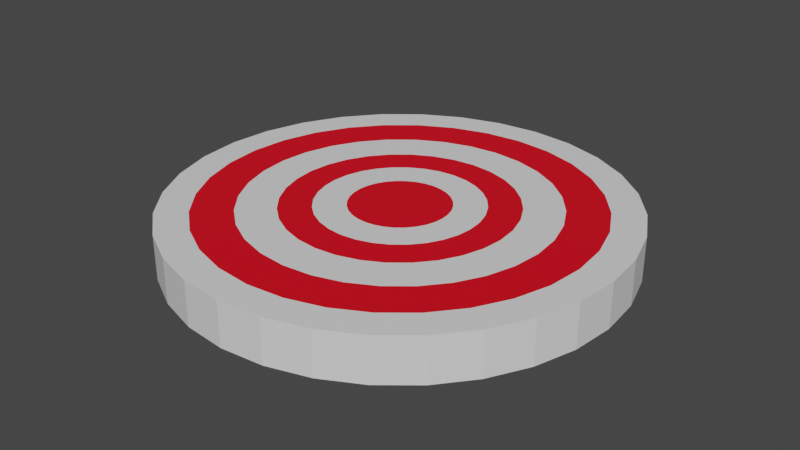 # Source: Target.blend  (saved by Blender 3.5.10; exported with 4.5.12 LTS)
import bpy
from mathutils import Matrix  # noqa: F401  (used for matrix-valued properties, if any)

bpy.ops.wm.read_factory_settings(use_empty=True)
scene = bpy.context.scene
scene.name = 'Scene'

# ---- collections
col_collection = bpy.data.collections.new('Collection'); scene.collection.children.link(col_collection)

# ---- materials (node trees are filled in below, after node groups)
mat_white = bpy.data.materials.new('White')
mat_white.alpha_threshold = 0.0
mat_white.use_transparent_shadow = False
mat_white.roughness = 0.5
mat_white.line_color = (0.0, 0.0, 0.0, 1.0)
mat_red = bpy.data.materials.new('Red')
mat_red.use_transparent_shadow = False

# ---- material node trees
mat_white.use_nodes = True; mat_white.node_tree.nodes.clear()
_N = mat_white.node_tree.nodes; _L = mat_white.node_tree.links
n0 = _N.new('ShaderNodeOutputMaterial'); n0.name = 'Material Output'; n0.location = (300, 300)
n1 = _N.new('ShaderNodeBsdfPrincipled'); n1.name = 'Principled BSDF'; n1.location = (10, 300)
n1.distribution = 'GGX'
n1.subsurface_method = 'RANDOM_WALK_SKIN'
n1.inputs[3].default_value = 1.45
n1.inputs[27].default_value = (0.0, 0.0, 0.0, 1.0)
n1.inputs[28].default_value = 1.0
_L.new(n1.outputs[0], n0.inputs[0])
n0.is_active_output = True
mat_red.use_nodes = True; mat_red.node_tree.nodes.clear()
_N = mat_red.node_tree.nodes; _L = mat_red.node_tree.links
n0 = _N.new('ShaderNodeBsdfPrincipled'); n0.name = 'Principled BSDF'; n0.location = (10, 300)
n0.distribution = 'GGX'
n0.subsurface_method = 'RANDOM_WALK_SKIN'
n0.inputs[0].default_value = (0.8, 0.0, 0.01125, 1.0)
n0.inputs[3].default_value = 1.45
n0.inputs[27].default_value = (0.0, 0.0, 0.0, 1.0)
n0.inputs[28].default_value = 1.0
n1 = _N.new('ShaderNodeOutputMaterial'); n1.name = 'Material Output'; n1.location = (300, 300)
_L.new(n0.outputs[0], n1.inputs[0])
n1.is_active_output = True

# ---- world
world_world = bpy.data.worlds.new('World'); scene.world = world_world
world_world.use_nodes = True; world_world.node_tree.nodes.clear()
_N = world_world.node_tree.nodes; _L = world_world.node_tree.links
n0 = _N.new('ShaderNodeOutputWorld'); n0.name = 'World Output'; n0.location = (300, 300)
n1 = _N.new('ShaderNodeBackground'); n1.name = 'Background'; n1.location = (10, 300)
n1.inputs[0].default_value = (0.05088, 0.05088, 0.05088, 1.0)
_L.new(n1.outputs[0], n0.inputs[0])
n0.is_active_output = True
world_world.color = (0.05088, 0.05088, 0.05088)
world_world.use_sun_shadow = False
world_world.sun_shadow_jitter_overblur = 0.0

# ---- meshes
me_cylinder = bpy.data.meshes.new('Cylinder')
me_cylinder.from_pydata([(0.0, 0.5, -0.05), (4.655e-08, 0.1096, 0.05), (0.09755, 0.4904, -0.05), (0.02138, 0.1075, 0.05), (0.1913, 0.4619, -0.05), (0.04194, 0.1013, 0.05), (0.2778, 0.4157, -0.05), (0.06089, 0.09113, 0.05), (0.3536, 0.3536, -0.05), (0.0775, 0.0775, 0.05), (0.4157, 0.2778, -0.05), (0.09113, 0.06089, 0.05), (0.4619, 0.1913, -0.05), (0.1013, 0.04194, 0.05), (0.4904, 0.09755, -0.05), (0.1075, 0.02138, 0.05), (0.5, 0.0, -0.05), (0.1096, -4.655e-08, 0.05), (0.4904, -0.09755, -0.05), (0.1075, -0.02138, 0.05), (0.4619, -0.1913, -0.05), (0.1013, -0.04194, 0.05), (0.4157, -0.2778, -0.05), (0.09113, -0.06089, 0.05), (0.3536, -0.3536, -0.05), (0.0775, -0.0775, 0.05), (0.2778, -0.4157, -0.05), (0.06089, -0.09113, 0.05), (0.1913, -0.4619, -0.05), (0.04194, -0.1013, 0.05), (0.09755, -0.4904, -0.05), (0.02138, -0.1075, 0.05), (0.0, -0.5, -0.05), (-4.655e-08, -0.1096, 0.05), (-0.09755, -0.4904, -0.05), (-0.02138, -0.1075, 0.05), (-0.1913, -0.4619, -0.05), (-0.04194, -0.1013, 0.05), (-0.2778, -0.4157, -0.05), (-0.06089, -0.09113, 0.05), (-0.3536, -0.3536, -0.05), (-0.0775, -0.0775, 0.05), (-0.4157, -0.2778, -0.05), (-0.09113, -0.06089, 0.05), (-0.4619, -0.1913, -0.05), (-0.1013, -0.04194, 0.05), (-0.4904, -0.09755, -0.05), (-0.1075, -0.02138, 0.05), (-0.5, 0.0, -0.05), (-0.1096, 4.655e-08, 0.05), (-0.4904, 0.09755, -0.05), (-0.1075, 0.02138, 0.05), (-0.4619, 0.1913, -0.05), (-0.1013, 0.04194, 0.05), (-0.4157, 0.2778, -0.05), (-0.09113, 0.06089, 0.05), (-0.3536, 0.3536, -0.05), (-0.0775, 0.0775, 0.05), (-0.2778, 0.4157, -0.05), (-0.06089, 0.09113, 0.05), (-0.1913, 0.4619, -0.05), (-0.04194, 0.1013, 0.05), (-0.09755, 0.4904, -0.05), (-0.02138, 0.1075, 0.05), (0.09755, 0.4904, 0.05), (0.0, 0.5, 0.05), (0.1913, 0.4619, 0.05), (0.2778, 0.4157, 0.05), (0.3536, 0.3536, 0.05), (0.4157, 0.2778, 0.05), (0.4619, 0.1913, 0.05), (0.4904, 0.09755, 0.05), (0.5, 0.0, 0.05), (0.4904, -0.09755, 0.05), (0.4619, -0.1913, 0.05), (0.4157, -0.2778, 0.05), (0.3536, -0.3536, 0.05), (0.2778, -0.4157, 0.05), (0.1913, -0.4619, 0.05), (0.09755, -0.4904, 0.05), (0.0, -0.5, 0.05), (-0.09755, -0.4904, 0.05), (-0.1913, -0.4619, 0.05), (-0.2778, -0.4157, 0.05), (-0.3536, -0.3536, 0.05), (-0.4157, -0.2778, 0.05), (-0.4619, -0.1913, 0.05), (-0.4904, -0.09755, 0.05), (-0.5, 0.0, 0.05), (-0.4904, 0.09755, 0.05), (-0.4619, 0.1913, 0.05), (-0.4157, 0.2778, 0.05), (-0.3536, 0.3536, 0.05), (-0.2778, 0.4157, 0.05), (-0.1913, 0.4619, 0.05), (-0.09755, 0.4904, 0.05), (0.08364, 0.4205, 0.05), (0.0, 0.4287, 0.05), (0.1641, 0.3961, 0.05), (0.2382, 0.3565, 0.05), (0.3031, 0.3031, 0.05), (0.3565, 0.2382, 0.05), (0.3961, 0.1641, 0.05), (0.4205, 0.08364, 0.05), (0.4287, 0.0, 0.05), (0.4205, -0.08364, 0.05), (0.3961, -0.1641, 0.05), (0.3565, -0.2382, 0.05), (0.3031, -0.3031, 0.05), (0.2382, -0.3565, 0.05), (0.1641, -0.3961, 0.05), (0.08364, -0.4205, 0.05), (0.0, -0.4287, 0.05), (-0.08364, -0.4205, 0.05), (-0.1641, -0.3961, 0.05), (-0.2382, -0.3565, 0.05), (-0.3031, -0.3031, 0.05), (-0.3565, -0.2382, 0.05), (-0.3961, -0.1641, 0.05), (-0.4205, -0.08364, 0.05), (-0.4287, 0.0, 0.05), (-0.4205, 0.08364, 0.05), (-0.3961, 0.1641, 0.05), (-0.3565, 0.2382, 0.05), (-0.3031, 0.3031, 0.05), (-0.2382, 0.3565, 0.05), (-0.1641, 0.3961, 0.05), (-0.08364, 0.4205, 0.05), (0.06598, 0.3317, 0.05), (0.0, 0.3382, 0.05), (0.1294, 0.3125, 0.05), (0.1879, 0.2812, 0.05), (0.2391, 0.2391, 0.05), (0.2812, 0.1879, 0.05), (0.3125, 0.1294, 0.05), (0.3317, 0.06598, 0.05), (0.3382, 0.0, 0.05), (0.3317, -0.06598, 0.05), (0.3125, -0.1294, 0.05), (0.2812, -0.1879, 0.05), (0.2391, -0.2391, 0.05), (0.1879, -0.2812, 0.05), (0.1294, -0.3125, 0.05), (0.06598, -0.3317, 0.05), (0.0, -0.3382, 0.05), (-0.06598, -0.3317, 0.05), (-0.1294, -0.3125, 0.05), (-0.1879, -0.2812, 0.05), (-0.2391, -0.2391, 0.05), (-0.2812, -0.1879, 0.05), (-0.3125, -0.1294, 0.05), (-0.3317, -0.06598, 0.05), (-0.3382, 0.0, 0.05), (-0.3317, 0.06598, 0.05), (-0.3125, 0.1294, 0.05), (-0.2812, 0.1879, 0.05), (-0.2391, 0.2391, 0.05), (-0.1879, 0.2812, 0.05), (-0.1294, 0.3125, 0.05), (-0.06598, 0.3317, 0.05), (0.04912, 0.2469, 0.05), (0.0, 0.2518, 0.05), (0.09635, 0.2326, 0.05), (0.1399, 0.2094, 0.05), (0.178, 0.178, 0.05), (0.2094, 0.1399, 0.05), (0.2326, 0.09635, 0.05), (0.2469, 0.04912, 0.05), (0.2518, 0.0, 0.05), (0.2469, -0.04912, 0.05), (0.2326, -0.09635, 0.05), (0.2094, -0.1399, 0.05), (0.178, -0.178, 0.05), (0.1399, -0.2094, 0.05), (0.09635, -0.2326, 0.05), (0.04912, -0.2469, 0.05), (0.0, -0.2518, 0.05), (-0.04912, -0.2469, 0.05), (-0.09635, -0.2326, 0.05), (-0.1399, -0.2094, 0.05), (-0.178, -0.178, 0.05), (-0.2094, -0.1399, 0.05), (-0.2326, -0.09635, 0.05), (-0.2469, -0.04912, 0.05), (-0.2518, 0.0, 0.05), (-0.2469, 0.04912, 0.05), (-0.2326, 0.09635, 0.05), (-0.2094, 0.1399, 0.05), (-0.178, 0.178, 0.05), (-0.1399, 0.2094, 0.05), (-0.09635, 0.2326, 0.05), (-0.04912, 0.2469, 0.05), (0.03519, 0.1769, 0.05), (2.112e-08, 0.1804, 0.05), (0.06903, 0.1666, 0.05), (0.1002, 0.15, 0.05), (0.1275, 0.1275, 0.05), (0.15, 0.1002, 0.05), (0.1666, 0.06903, 0.05), (0.1769, 0.03519, 0.05), (0.1804, -2.112e-08, 0.05), (0.1769, -0.03519, 0.05), (0.1666, -0.06903, 0.05), (0.15, -0.1002, 0.05), (0.1275, -0.1275, 0.05), (0.1002, -0.15, 0.05), (0.06903, -0.1666, 0.05), (0.03519, -0.1769, 0.05), (-2.112e-08, -0.1804, 0.05), (-0.03519, -0.1769, 0.05), (-0.06903, -0.1666, 0.05), (-0.1002, -0.15, 0.05), (-0.1275, -0.1275, 0.05), (-0.15, -0.1002, 0.05), (-0.1666, -0.06903, 0.05), (-0.1769, -0.03519, 0.05), (-0.1804, 2.112e-08, 0.05), (-0.1769, 0.03519, 0.05), (-0.1666, 0.06903, 0.05), (-0.15, 0.1002, 0.05), (-0.1275, 0.1275, 0.05), (-0.1002, 0.15, 0.05), (-0.06903, 0.1666, 0.05), (-0.03519, 0.1769, 0.05), (0.3034, -0.3947, -0.05), (0.3154, -0.3848, 0.05), (-0.3415, 0.3635, -0.05), (-0.3295, 0.3733, 0.05), (0.2695, -0.3308, 0.05), (-0.2835, 0.3193, 0.05), (0.2111, -0.2622, 0.05), (-0.2251, 0.2507, 0.05), (0.1554, -0.1966, 0.05), (-0.1694, 0.1851, 0.05), (0.1093, -0.1425, 0.05), (-0.1233, 0.131, 0.05), (0.06367, -0.08884, 0.05), (-0.07765, 0.0773, 0.05), (-0.07964, 0.07964, 0.05), (-0.07764, 0.07728, 0.05), (0.06253, -0.0875, 0.05), (-0.07225, 0.07095, 0.05), (0.05939, -0.0838, 0.05), (-0.06156, 0.05838, 0.05), (-0.03369, 0.02562, 0.05), (0.04396, -0.06567, 0.05), (0.02083, -0.03848, 0.05), (0.3013, -0.3922, -0.05), (-0.3362, 0.3573, -0.05), (0.2239, -0.3012, -0.05), (0.2528, -0.3351, -0.05), (0.2807, -0.368, -0.05), (-0.2523, 0.2587, -0.05), (-0.2877, 0.3003, -0.05), (-0.3219, 0.3405, -0.05), (-0.06985, 0.04417, -0.05), (-0.03379, 0.02574, 0.05)], [], [(64, 66, 4, 2), (66, 67, 6, 4), (67, 68, 8, 6), (68, 69, 10, 8), (71, 72, 16, 14), (95, 65, 0, 62), (72, 73, 18, 16), (70, 71, 14, 12), (252, 255, 249, 30, 46), (65, 64, 2, 0), (73, 74, 20, 18), (74, 75, 22, 20), (75, 76, 24, 22), (225, 77, 26, 224), (77, 78, 28, 26), (78, 79, 30, 28), (79, 80, 32, 30), (80, 81, 34, 32), (81, 82, 36, 34), (82, 83, 38, 36), (83, 84, 40, 38), (84, 85, 42, 40), (85, 86, 44, 42), (86, 87, 46, 44), (87, 88, 48, 46), (88, 89, 50, 48), (89, 90, 52, 50), (90, 91, 54, 52), (91, 92, 56, 54), (227, 93, 58, 226), (47, 215, 214, 45), (93, 94, 60, 58), (94, 95, 62, 60), (244, 246, 13, 5), (203, 204, 172, 171), (126, 127, 95, 94), (166, 167, 135, 134), (115, 116, 84, 83), (112, 113, 81, 80), (114, 115, 83, 82), (110, 111, 79, 78), (219, 220, 188, 187), (134, 102, 101, 133), (158, 159, 127, 126), (110, 78, 77, 109), (162, 130, 128, 160), (139, 107, 106, 138), (174, 175, 143, 142), (106, 74, 73, 105), (142, 110, 109, 141), (112, 80, 79, 111), (102, 103, 71, 70), (201, 202, 170, 169), (186, 154, 153, 185), (150, 118, 117, 149), (209, 210, 178, 177), (114, 82, 81, 113), (158, 126, 125, 157), (155, 123, 122, 154), (118, 119, 87, 86), (153, 121, 120, 152), (99, 100, 68, 67), (147, 115, 114, 146), (192, 194, 162, 160), (122, 90, 89, 121), (104, 105, 73, 72), (129, 97, 127, 159), (142, 143, 111, 110), (228, 225, 76, 108), (98, 66, 64, 96), (147, 148, 116, 115), (33, 208, 207, 31), (203, 171, 170, 202), (144, 112, 111, 143), (184, 152, 151, 183), (130, 98, 96, 128), (97, 96, 64, 65), (133, 101, 100, 132), (139, 140, 108, 107), (120, 88, 87, 119), (195, 163, 162, 194), (145, 113, 112, 144), (168, 136, 135, 167), (150, 151, 119, 118), (211, 212, 180, 179), (131, 132, 100, 99), (1, 193, 223, 63), (101, 69, 68, 100), (154, 122, 121, 153), (136, 104, 103, 135), (161, 129, 159, 191), (211, 179, 178, 210), (97, 65, 95, 127), (188, 156, 155, 187), (180, 148, 147, 179), (104, 72, 71, 103), (138, 106, 105, 137), (152, 120, 119, 151), (176, 177, 145, 144), (171, 139, 138, 170), (187, 155, 154, 186), (155, 156, 124, 123), (206, 207, 175, 174), (182, 183, 151, 150), (126, 94, 93, 125), (229, 227, 92, 124), (161, 160, 128, 129), (107, 108, 76, 75), (163, 131, 130, 162), (164, 132, 131, 163), (165, 133, 132, 164), (181, 182, 150, 149), (217, 218, 186, 185), (128, 96, 97, 129), (184, 185, 153, 152), (170, 138, 137, 169), (49, 51, 217, 216), (172, 140, 139, 171), (232, 230, 140, 172), (165, 166, 134, 133), (106, 107, 75, 74), (176, 144, 143, 175), (214, 182, 181, 213), (178, 146, 145, 177), (179, 147, 146, 178), (149, 117, 116, 148), (181, 149, 148, 180), (173, 174, 142, 141), (122, 123, 91, 90), (137, 105, 104, 136), (217, 185, 184, 216), (118, 86, 85, 117), (146, 114, 113, 145), (131, 99, 98, 130), (168, 169, 137, 136), (123, 124, 92, 91), (222, 223, 191, 190), (193, 161, 191, 223), (209, 177, 176, 208), (98, 99, 67, 66), (11, 197, 196, 9), (120, 121, 89, 88), (197, 165, 164, 196), (222, 190, 189, 221), (214, 215, 183, 182), (55, 219, 218, 53), (17, 19, 201, 200), (190, 191, 159, 158), (219, 187, 186, 218), (117, 85, 84, 116), (234, 232, 172, 204), (206, 174, 173, 205), (198, 199, 167, 166), (189, 190, 158, 157), (61, 222, 221, 59), (102, 70, 69, 101), (134, 135, 103, 102), (195, 196, 164, 163), (213, 181, 180, 212), (198, 166, 165, 197), (231, 229, 124, 156), (238, 220, 219, 55, 237), (235, 233, 188, 220), (41, 212, 211, 39), (43, 213, 212, 41), (9, 196, 195, 7), (29, 206, 205, 27), (63, 223, 222, 61), (51, 53, 218, 217), (33, 35, 209, 208), (17, 200, 199, 15), (216, 184, 183, 215), (238, 235, 220), (7, 195, 194, 5), (45, 214, 213, 43), (15, 199, 198, 13), (19, 21, 202, 201), (192, 160, 161, 193), (3, 5, 194, 192), (208, 176, 175, 207), (39, 211, 210, 37), (236, 234, 204, 25), (3, 192, 193, 1), (31, 207, 206, 29), (35, 37, 210, 209), (201, 169, 168, 200), (49, 216, 215, 47), (200, 168, 167, 199), (25, 204, 203, 23), (23, 203, 202, 21), (13, 198, 197, 11), (233, 231, 156, 188), (230, 228, 108, 140), (5, 3, 1), (1, 63, 5), (63, 61, 5), (61, 59, 57), (237, 55, 53, 239), (53, 51, 49), (49, 47, 53), (47, 45, 53), (45, 43, 41), (41, 39, 37), (37, 35, 33), (33, 31, 37), (31, 29, 37), (240, 236, 25), (25, 23, 21), (21, 19, 17), (17, 15, 21), (15, 13, 21), (13, 11, 9), (9, 7, 5), (241, 239, 53), (45, 41, 37), (240, 25, 21, 242), (13, 9, 5), (243, 241, 53), (243, 256, 244, 5), (245, 242, 21), (245, 246, 37), (62, 0, 2), (2, 4, 6), (6, 8, 10), (10, 12, 14), (14, 16, 18), (18, 20, 22), (247, 224, 26), (26, 28, 30), (30, 32, 34), (34, 36, 38), (38, 40, 42), (42, 44, 46), (46, 48, 50), (50, 52, 54), (248, 226, 58), (58, 60, 62), (62, 2, 14), (2, 6, 14), (6, 10, 14), (249, 250, 30), (250, 251, 30), (247, 26, 30, 251), (30, 34, 46), (34, 38, 46), (38, 42, 46), (252, 253, 62), (253, 254, 62), (248, 58, 62, 254), (69, 70, 12, 10), (50, 54, 254, 253), (46, 50, 253, 252), (18, 22, 251, 250), (62, 14, 249, 255, 252), (14, 18, 250, 249), (54, 248, 254), (22, 247, 251), (21, 13, 246, 245), (45, 37, 246, 244), (53, 45, 244, 256, 243), (37, 29, 242, 245), (5, 61, 241, 243), (29, 240, 242), (61, 57, 239, 241), (57, 238, 237), (57, 237, 239), (29, 27, 236, 240), (59, 221, 235, 238, 57), (27, 205, 234, 236), (221, 189, 233, 235), (205, 173, 232, 234), (189, 157, 231, 233), (173, 141, 230, 232), (157, 125, 229, 231), (141, 109, 228, 230), (125, 93, 227, 229), (92, 227, 226, 56), (54, 56, 226, 248), (109, 77, 225, 228), (76, 225, 224, 24), (22, 24, 224, 247)])
me_cylinder.polygons.foreach_set('material_index', [0, 0, 0, 0, 0, 0, 0, 0, 0, 0, 0, 0, 0, 0, 0, 0, 0, 0, 0, 0, 0, 0, 0, 0, 0, 0, 0, 0, 0, 0, 0, 0, 0, 1, 1, 0, 0, 0, 0, 0, 0, 1, 1, 1, 0, 0, 1, 0, 0, 1, 0, 0, 1, 0, 1, 1, 0, 1, 1, 0, 1, 0, 1, 1, 0, 0, 1, 1, 0, 0, 1, 0, 1, 1, 0, 1, 0, 1, 1, 0, 1, 1, 0, 1, 1, 1, 0, 0, 1, 1, 0, 1, 0, 0, 0, 0, 1, 1, 0, 0, 0, 1, 1, 0, 0, 0, 0, 0, 0, 0, 0, 0, 1, 1, 0, 0, 0, 0, 0, 0, 0, 0, 1, 0, 0, 1, 0, 0, 0, 1, 1, 0, 1, 1, 0, 0, 1, 1, 1, 0, 0, 0, 1, 1, 1, 0, 0, 0, 1, 0, 1, 1, 1, 0, 0, 0, 1, 1, 1, 1, 1, 0, 1, 0, 0, 0, 0, 0, 0, 0, 0, 1, 0, 0, 0, 0, 0, 1, 0, 1, 0, 0, 0, 0, 0, 1, 0, 1, 0, 0, 0, 0, 1, 1, 1, 1, 1, 1, 1, 1, 1, 1, 1, 1, 1, 1, 1, 1, 1, 1, 1, 1, 1, 1, 1, 1, 1, 1, 1, 1, 1, 0, 0, 0, 0, 0, 0, 0, 0, 0, 0, 0, 0, 0, 0, 0, 0, 0, 0, 0, 0, 0, 0, 0, 0, 0, 0, 0, 0, 0, 0, 0, 0, 0, 0, 0, 0, 1, 1, 1, 1, 1, 1, 1, 0, 1, 1, 0, 0, 1, 1, 0, 0, 1, 1, 0, 0, 0, 0, 0, 0])
_uv = me_cylinder.uv_layers.new(name='UVMap')
_uv.uv.foreach_set('vector', [0.9688, 1.0, 0.9375, 1.0, 0.9375, 0.5, 0.9688, 0.5, 0.9375, 1.0, 0.9062, 1.0, 0.9062, 0.5, 0.9375, 0.5, 0.9062, 1.0, 0.875, 1.0, 0.875, 0.5, 0.9062, 0.5, 0.875, 1.0, 0.8438, 1.0, 0.8438, 0.5, 0.875, 0.5, 0.7812, 1.0, 0.75, 1.0, 0.75, 0.5, 0.7812, 0.5, 0.03125, 1.0, 0.0, 1.0, 0.0, 0.5, 0.03125, 0.5, 0.75, 1.0, 0.7188, 1.0, 0.7188, 0.5, 0.75, 0.5, 0.8125, 1.0, 0.7812, 1.0, 0.7812, 0.5, 0.8125, 0.5, 0.6289, 0.3742, 0.7165, 0.2712, 0.8575, 0.1054, 0.7968, 0.01461, 0.5146, 0.2032, 1.0, 1.0, 0.9688, 1.0, 0.9688, 0.5, 1.0, 0.5, 0.7188, 1.0, 0.6875, 1.0, 0.6875, 0.5, 0.7188, 0.5, 0.6875, 1.0, 0.6562, 1.0, 0.6562, 0.5, 0.6875, 0.5, 0.6562, 1.0, 0.625, 1.0, 0.625, 0.5, 0.6562, 0.5, 0.6093, 1.0, 0.5938, 1.0, 0.5938, 0.5, 0.6043, 0.5, 0.5938, 1.0, 0.5625, 1.0, 0.5625, 0.5, 0.5938, 0.5, 0.5625, 1.0, 0.5312, 1.0, 0.5312, 0.5, 0.5625, 0.5, 0.5312, 1.0, 0.5, 1.0, 0.5, 0.5, 0.5312, 0.5, 0.5, 1.0, 0.4688, 1.0, 0.4688, 0.5, 0.5, 0.5, 0.4688, 1.0, 0.4375, 1.0, 0.4375, 0.5, 0.4688, 0.5, 0.4375, 1.0, 0.4062, 1.0, 0.4062, 0.5, 0.4375, 0.5, 0.4062, 1.0, 0.375, 1.0, 0.375, 0.5, 0.4062, 0.5, 0.375, 1.0, 0.3438, 1.0, 0.3438, 0.5, 0.375, 0.5, 0.3438, 1.0, 0.3125, 1.0, 0.3125, 0.5, 0.3438, 0.5, 0.3125, 1.0, 0.2812, 1.0, 0.2812, 0.5, 0.3125, 0.5, 0.2812, 1.0, 0.25, 1.0, 0.25, 0.5, 0.2812, 0.5, 0.25, 1.0, 0.2188, 1.0, 0.2188, 0.5, 0.25, 0.5, 0.2188, 1.0, 0.1875, 1.0, 0.1875, 0.5, 0.2188, 0.5, 0.1875, 1.0, 0.1562, 1.0, 0.1562, 0.5, 0.1875, 0.5, 0.1562, 1.0, 0.125, 1.0, 0.125, 0.5, 0.1562, 0.5, 0.1151, 1.0, 0.09375, 1.0, 0.09375, 0.5, 0.12, 0.5, 0.1984, 0.2397, 0.1651, 0.2331, 0.17, 0.2169, 0.2014, 0.2299, 0.09375, 1.0, 0.0625, 1.0, 0.0625, 0.5, 0.09375, 0.5, 0.0625, 1.0, 0.03125, 1.0, 0.03125, 0.5, 0.0625, 0.5, 0.2338, 0.2623, 0.26, 0.2315, 0.2986, 0.2701, 0.2701, 0.2986, 0.322, 0.2019, 0.3112, 0.1888, 0.3355, 0.1645, 0.3505, 0.1829, 0.1713, 0.4401, 0.2099, 0.4518, 0.2032, 0.4854, 0.1582, 0.4717, 0.3617, 0.2963, 0.3685, 0.2736, 0.4092, 0.2817, 0.4, 0.3121, 0.1357, 0.0789, 0.1045, 0.1045, 0.08029, 0.08029, 0.1167, 0.05045, 0.25, 0.04422, 0.2099, 0.04817, 0.2032, 0.01461, 0.25, 0.01, 0.1713, 0.05988, 0.1357, 0.0789, 0.1167, 0.05045, 0.1582, 0.02827, 0.3287, 0.05988, 0.2901, 0.04817, 0.2968, 0.01461, 0.3418, 0.02827, 0.178, 0.2981, 0.1888, 0.3112, 0.1645, 0.3355, 0.1495, 0.3171, 0.4, 0.3121, 0.4401, 0.3287, 0.4211, 0.3643, 0.385, 0.3402, 0.1879, 0.4, 0.2183, 0.4092, 0.2099, 0.4518, 0.1713, 0.4401, 0.3287, 0.05988, 0.3418, 0.02827, 0.3833, 0.05045, 0.3643, 0.0789, 0.2963, 0.3617, 0.3121, 0.4, 0.2817, 0.4092, 0.2736, 0.3685, 0.385, 0.1598, 0.4211, 0.1357, 0.4401, 0.1713, 0.4, 0.1879, 0.2963, 0.1383, 0.2736, 0.1315, 0.2817, 0.09078, 0.3121, 0.1, 0.4401, 0.1713, 0.4717, 0.1582, 0.4854, 0.2032, 0.4518, 0.2099, 0.3121, 0.1, 0.3287, 0.05988, 0.3643, 0.0789, 0.3402, 0.115, 0.25, 0.04422, 0.25, 0.01, 0.2968, 0.01461, 0.2901, 0.04817, 0.4401, 0.3287, 0.4518, 0.2901, 0.4854, 0.2968, 0.4717, 0.3418, 0.3349, 0.2331, 0.33, 0.2169, 0.3617, 0.2037, 0.3685, 0.2264, 0.1383, 0.2963, 0.1, 0.3121, 0.09078, 0.2817, 0.1315, 0.2736, 0.1, 0.1879, 0.05988, 0.1713, 0.0789, 0.1357, 0.115, 0.1598, 0.2331, 0.1651, 0.2169, 0.17, 0.2037, 0.1383, 0.2264, 0.1315, 0.1713, 0.05988, 0.1582, 0.02827, 0.2032, 0.01461, 0.2099, 0.04817, 0.1879, 0.4, 0.1713, 0.4401, 0.1357, 0.4211, 0.1598, 0.385, 0.115, 0.3402, 0.0789, 0.3643, 0.05988, 0.3287, 0.1, 0.3121, 0.05988, 0.1713, 0.04817, 0.2099, 0.01461, 0.2032, 0.02827, 0.1582, 0.09078, 0.2817, 0.04817, 0.2901, 0.04422, 0.25, 0.08766, 0.25, 0.3643, 0.4211, 0.3955, 0.3955, 0.4197, 0.4197, 0.3833, 0.4496, 0.1598, 0.115, 0.1357, 0.0789, 0.1713, 0.05988, 0.1879, 0.1, 0.2669, 0.3349, 0.2831, 0.33, 0.2963, 0.3617, 0.2736, 0.3685, 0.05988, 0.3287, 0.02827, 0.3418, 0.01461, 0.2968, 0.04817, 0.2901, 0.4558, 0.25, 0.4518, 0.2099, 0.4854, 0.2032, 0.49, 0.25, 0.25, 0.4123, 0.25, 0.4558, 0.2099, 0.4518, 0.2183, 0.4092, 0.3121, 0.1, 0.2817, 0.09078, 0.2901, 0.04817, 0.3287, 0.05988, 0.3793, 0.09123, 0.4014, 0.06528, 0.4197, 0.08029, 0.3955, 0.1045, 0.3287, 0.4401, 0.3418, 0.4717, 0.2968, 0.4854, 0.2901, 0.4518, 0.1598, 0.115, 0.1352, 0.1352, 0.1045, 0.1045, 0.1357, 0.0789, 0.25, 0.1974, 0.25, 0.1634, 0.2669, 0.1651, 0.2603, 0.1984, 0.322, 0.2019, 0.3505, 0.1829, 0.3617, 0.2037, 0.33, 0.2169, 0.25, 0.08766, 0.25, 0.04422, 0.2901, 0.04817, 0.2817, 0.09078, 0.1291, 0.25, 0.08766, 0.25, 0.09078, 0.2183, 0.1315, 0.2264, 0.3121, 0.4, 0.3287, 0.4401, 0.2901, 0.4518, 0.2817, 0.4092, 0.25, 0.4558, 0.2901, 0.4518, 0.2968, 0.4854, 0.25, 0.49, 0.385, 0.3402, 0.4211, 0.3643, 0.3955, 0.3955, 0.3648, 0.3648, 0.385, 0.1598, 0.3648, 0.1352, 0.3955, 0.1045, 0.4211, 0.1357, 0.04422, 0.25, 0.01, 0.25, 0.01461, 0.2032, 0.04817, 0.2099, 0.2981, 0.322, 0.3171, 0.3505, 0.2963, 0.3617, 0.2831, 0.33, 0.2183, 0.09078, 0.2099, 0.04817, 0.25, 0.04422, 0.25, 0.08766, 0.3709, 0.25, 0.4123, 0.25, 0.4092, 0.2817, 0.3685, 0.2736, 0.1, 0.1879, 0.09078, 0.2183, 0.04817, 0.2099, 0.05988, 0.1713, 0.2019, 0.178, 0.1888, 0.1888, 0.1645, 0.1645, 0.1829, 0.1495, 0.3402, 0.385, 0.3648, 0.3648, 0.3955, 0.3955, 0.3643, 0.4211, 0.25, 0.3026, 0.25, 0.3366, 0.2331, 0.3349, 0.2397, 0.3016, 0.4211, 0.3643, 0.4496, 0.3833, 0.4197, 0.4197, 0.3955, 0.3955, 0.1, 0.3121, 0.05988, 0.3287, 0.04817, 0.2901, 0.09078, 0.2817, 0.4123, 0.25, 0.4558, 0.25, 0.4518, 0.2901, 0.4092, 0.2817, 0.25, 0.3709, 0.25, 0.4123, 0.2183, 0.4092, 0.2264, 0.3685, 0.2019, 0.178, 0.1829, 0.1495, 0.2037, 0.1383, 0.2169, 0.17, 0.25, 0.4558, 0.25, 0.49, 0.2032, 0.4854, 0.2099, 0.4518, 0.1645, 0.3355, 0.1352, 0.3648, 0.115, 0.3402, 0.1495, 0.3171, 0.1645, 0.1645, 0.1352, 0.1352, 0.1598, 0.115, 0.1829, 0.1495, 0.4558, 0.25, 0.49, 0.25, 0.4854, 0.2968, 0.4518, 0.2901, 0.4, 0.1879, 0.4401, 0.1713, 0.4518, 0.2099, 0.4092, 0.2183, 0.08766, 0.25, 0.04422, 0.25, 0.04817, 0.2099, 0.09078, 0.2183, 0.25, 0.1291, 0.2264, 0.1315, 0.2183, 0.09078, 0.25, 0.08766, 0.3505, 0.1829, 0.385, 0.1598, 0.4, 0.1879, 0.3617, 0.2037, 0.1495, 0.3171, 0.115, 0.3402, 0.1, 0.3121, 0.1383, 0.2963, 0.115, 0.3402, 0.1352, 0.3648, 0.1045, 0.3955, 0.0789, 0.3643, 0.2831, 0.17, 0.2669, 0.1651, 0.2736, 0.1315, 0.2963, 0.1383, 0.1383, 0.2037, 0.1315, 0.2264, 0.09078, 0.2183, 0.1, 0.1879, 0.1713, 0.4401, 0.1582, 0.4717, 0.1167, 0.4496, 0.1357, 0.4211, 0.1139, 0.4033, 0.09186, 0.4292, 0.08029, 0.4197, 0.1045, 0.3955, 0.25, 0.3709, 0.2736, 0.3685, 0.2817, 0.4092, 0.25, 0.4123, 0.4211, 0.1357, 0.3955, 0.1045, 0.4197, 0.08029, 0.4496, 0.1167, 0.3171, 0.3505, 0.3402, 0.385, 0.3121, 0.4, 0.2963, 0.3617, 0.3355, 0.3355, 0.3648, 0.3648, 0.3402, 0.385, 0.3171, 0.3505, 0.3505, 0.3171, 0.385, 0.3402, 0.3648, 0.3648, 0.3355, 0.3355, 0.1495, 0.1829, 0.1383, 0.2037, 0.1, 0.1879, 0.115, 0.1598, 0.1651, 0.2669, 0.17, 0.2831, 0.1383, 0.2963, 0.1315, 0.2736, 0.2817, 0.4092, 0.2901, 0.4518, 0.25, 0.4558, 0.25, 0.4123, 0.1291, 0.25, 0.1315, 0.2736, 0.09078, 0.2817, 0.08766, 0.25, 0.3617, 0.2037, 0.4, 0.1879, 0.4092, 0.2183, 0.3685, 0.2264, 0.1974, 0.25, 0.1984, 0.2603, 0.1651, 0.2669, 0.1634, 0.25, 0.3355, 0.1645, 0.3648, 0.1352, 0.385, 0.1598, 0.3505, 0.1829, 0.3246, 0.1556, 0.3513, 0.1242, 0.3648, 0.1352, 0.3355, 0.1645, 0.3505, 0.3171, 0.3617, 0.2963, 0.4, 0.3121, 0.385, 0.3402, 0.4401, 0.1713, 0.4211, 0.1357, 0.4496, 0.1167, 0.4717, 0.1582, 0.25, 0.1291, 0.25, 0.08766, 0.2817, 0.09078, 0.2736, 0.1315, 0.17, 0.2169, 0.1383, 0.2037, 0.1495, 0.1829, 0.178, 0.2019, 0.2037, 0.1383, 0.1879, 0.1, 0.2183, 0.09078, 0.2264, 0.1315, 0.1829, 0.1495, 0.1598, 0.115, 0.1879, 0.1, 0.2037, 0.1383, 0.115, 0.1598, 0.0789, 0.1357, 0.1045, 0.1045, 0.1352, 0.1352, 0.1495, 0.1829, 0.115, 0.1598, 0.1352, 0.1352, 0.1645, 0.1645, 0.3171, 0.1495, 0.2963, 0.1383, 0.3121, 0.1, 0.3402, 0.115, 0.05988, 0.3287, 0.0789, 0.3643, 0.05045, 0.3833, 0.02827, 0.3418, 0.4092, 0.2183, 0.4518, 0.2099, 0.4558, 0.25, 0.4123, 0.25, 0.1651, 0.2669, 0.1315, 0.2736, 0.1291, 0.25, 0.1634, 0.25, 0.05988, 0.1713, 0.02827, 0.1582, 0.05045, 0.1167, 0.0789, 0.1357, 0.1879, 0.1, 0.1713, 0.05988, 0.2099, 0.04817, 0.2183, 0.09078, 0.3402, 0.385, 0.3643, 0.4211, 0.3287, 0.4401, 0.3121, 0.4, 0.3709, 0.25, 0.3685, 0.2264, 0.4092, 0.2183, 0.4123, 0.25, 0.0789, 0.3643, 0.1045, 0.3955, 0.08029, 0.4197, 0.05045, 0.3833, 0.2169, 0.33, 0.2331, 0.3349, 0.2264, 0.3685, 0.2037, 0.3617, 0.25, 0.3366, 0.25, 0.3709, 0.2264, 0.3685, 0.2331, 0.3349, 0.2331, 0.1651, 0.2264, 0.1315, 0.25, 0.1291, 0.25, 0.1634, 0.3287, 0.4401, 0.3643, 0.4211, 0.3833, 0.4496, 0.3418, 0.4717, 0.2937, 0.2792, 0.322, 0.2981, 0.3112, 0.3112, 0.2872, 0.2872, 0.04422, 0.25, 0.04817, 0.2901, 0.01461, 0.2968, 0.01, 0.25, 0.322, 0.2981, 0.3505, 0.3171, 0.3355, 0.3355, 0.3112, 0.3112, 0.2169, 0.33, 0.2037, 0.3617, 0.1829, 0.3505, 0.2019, 0.322, 0.17, 0.2169, 0.1651, 0.2331, 0.1315, 0.2264, 0.1383, 0.2037, 0.2063, 0.2792, 0.178, 0.2981, 0.17, 0.2831, 0.2014, 0.2701, 0.3026, 0.25, 0.3016, 0.2397, 0.3349, 0.2331, 0.3366, 0.25, 0.2037, 0.3617, 0.2264, 0.3685, 0.2183, 0.4092, 0.1879, 0.4, 0.178, 0.2981, 0.1495, 0.3171, 0.1383, 0.2963, 0.17, 0.2831, 0.0789, 0.1357, 0.05045, 0.1167, 0.08029, 0.08029, 0.1045, 0.1045, 0.3025, 0.1816, 0.3246, 0.1556, 0.3355, 0.1645, 0.3112, 0.1888, 0.2831, 0.17, 0.2963, 0.1383, 0.3171, 0.1495, 0.2981, 0.178, 0.33, 0.2831, 0.3349, 0.2669, 0.3685, 0.2736, 0.3617, 0.2963, 0.1829, 0.3505, 0.2037, 0.3617, 0.1879, 0.4, 0.1598, 0.385, 0.2299, 0.2986, 0.2169, 0.33, 0.2019, 0.322, 0.2208, 0.2937, 0.4401, 0.3287, 0.4717, 0.3418, 0.4496, 0.3833, 0.4211, 0.3643, 0.4, 0.3121, 0.4092, 0.2817, 0.4518, 0.2901, 0.4401, 0.3287, 0.2981, 0.322, 0.3112, 0.3112, 0.3355, 0.3355, 0.3171, 0.3505, 0.178, 0.2019, 0.1495, 0.1829, 0.1645, 0.1645, 0.1888, 0.1888, 0.33, 0.2831, 0.3617, 0.2963, 0.3505, 0.3171, 0.322, 0.2981, 0.1419, 0.3703, 0.1139, 0.4033, 0.1045, 0.3955, 0.1352, 0.3648, 0.2118, 0.2882, 0.1888, 0.3112, 0.178, 0.2981, 0.2063, 0.2792, 0.2127, 0.2871, 0.1908, 0.3129, 0.1687, 0.3389, 0.1645, 0.3355, 0.1888, 0.3112, 0.2128, 0.2128, 0.1888, 0.1888, 0.2019, 0.178, 0.2208, 0.2063, 0.2063, 0.2208, 0.178, 0.2019, 0.1888, 0.1888, 0.2128, 0.2128, 0.2872, 0.2872, 0.3112, 0.3112, 0.2981, 0.322, 0.2792, 0.2937, 0.2701, 0.2014, 0.2831, 0.17, 0.2981, 0.178, 0.2792, 0.2063, 0.2397, 0.3016, 0.2331, 0.3349, 0.2169, 0.33, 0.2299, 0.2986, 0.1984, 0.2603, 0.2014, 0.2701, 0.17, 0.2831, 0.1651, 0.2669, 0.25, 0.1974, 0.2397, 0.1984, 0.2331, 0.1651, 0.25, 0.1634, 0.3026, 0.25, 0.3366, 0.25, 0.3349, 0.2669, 0.3016, 0.2603, 0.1634, 0.25, 0.1291, 0.25, 0.1315, 0.2264, 0.1651, 0.2331, 0.2118, 0.2882, 0.1908, 0.3129, 0.1888, 0.3112, 0.2792, 0.2937, 0.2981, 0.322, 0.2831, 0.33, 0.2701, 0.2986, 0.2014, 0.2299, 0.17, 0.2169, 0.178, 0.2019, 0.2063, 0.2208, 0.3016, 0.2603, 0.3349, 0.2669, 0.33, 0.2831, 0.2986, 0.2701, 0.3016, 0.2397, 0.2986, 0.2299, 0.33, 0.2169, 0.3349, 0.2331, 0.2669, 0.3349, 0.2736, 0.3685, 0.25, 0.3709, 0.25, 0.3366, 0.2603, 0.3016, 0.2701, 0.2986, 0.2831, 0.33, 0.2669, 0.3349, 0.25, 0.1634, 0.25, 0.1291, 0.2736, 0.1315, 0.2669, 0.1651, 0.2208, 0.2063, 0.2019, 0.178, 0.2169, 0.17, 0.2299, 0.2014, 0.2806, 0.2074, 0.3025, 0.1816, 0.3112, 0.1888, 0.2872, 0.2128, 0.2603, 0.3016, 0.2669, 0.3349, 0.25, 0.3366, 0.25, 0.3026, 0.2603, 0.1984, 0.2669, 0.1651, 0.2831, 0.17, 0.2701, 0.2014, 0.2397, 0.1984, 0.2299, 0.2014, 0.2169, 0.17, 0.2331, 0.1651, 0.3349, 0.2331, 0.3685, 0.2264, 0.3709, 0.25, 0.3366, 0.25, 0.1974, 0.25, 0.1634, 0.25, 0.1651, 0.2331, 0.1984, 0.2397, 0.3366, 0.25, 0.3709, 0.25, 0.3685, 0.2736, 0.3349, 0.2669, 0.2872, 0.2128, 0.3112, 0.1888, 0.322, 0.2019, 0.2937, 0.2208, 0.2937, 0.2208, 0.322, 0.2019, 0.33, 0.2169, 0.2986, 0.2299, 0.2986, 0.2701, 0.33, 0.2831, 0.322, 0.2981, 0.2937, 0.2792, 0.1687, 0.3389, 0.1419, 0.3703, 0.1352, 0.3648, 0.1645, 0.3355, 0.3513, 0.1242, 0.3793, 0.09123, 0.3955, 0.1045, 0.3648, 0.1352, 0.2701, 0.2986, 0.2603, 0.3016, 0.25, 0.3026, 0.25, 0.3026, 0.2397, 0.3016, 0.2701, 0.2986, 0.2397, 0.3016, 0.2299, 0.2986, 0.2701, 0.2986, 0.2299, 0.2986, 0.2208, 0.2937, 0.2128, 0.2872, 0.2127, 0.2871, 0.2063, 0.2792, 0.2014, 0.2701, 0.2127, 0.2871, 0.2014, 0.2701, 0.1984, 0.2603, 0.1974, 0.25, 0.1974, 0.25, 0.1984, 0.2397, 0.2014, 0.2701, 0.1984, 0.2397, 0.2014, 0.2299, 0.2014, 0.2701, 0.2014, 0.2299, 0.2063, 0.2208, 0.2128, 0.2128, 0.2128, 0.2128, 0.2208, 0.2063, 0.2299, 0.2014, 0.2299, 0.2014, 0.2397, 0.1984, 0.25, 0.1974, 0.25, 0.1974, 0.2603, 0.1984, 0.2299, 0.2014, 0.2603, 0.1984, 0.2701, 0.2014, 0.2299, 0.2014, 0.28, 0.208, 0.2806, 0.2074, 0.2872, 0.2128, 0.2872, 0.2128, 0.2937, 0.2208, 0.2986, 0.2299, 0.2986, 0.2299, 0.3016, 0.2397, 0.3026, 0.25, 0.3026, 0.25, 0.3016, 0.2603, 0.2986, 0.2299, 0.3016, 0.2603, 0.2986, 0.2701, 0.2986, 0.2299, 0.2986, 0.2701, 0.2937, 0.2792, 0.2872, 0.2872, 0.2872, 0.2872, 0.2792, 0.2937, 0.2701, 0.2986, 0.2153, 0.2841, 0.2127, 0.2871, 0.2014, 0.2701, 0.2014, 0.2299, 0.2128, 0.2128, 0.2299, 0.2014, 0.28, 0.208, 0.2872, 0.2128, 0.2986, 0.2299, 0.2785, 0.2098, 0.2986, 0.2701, 0.2872, 0.2872, 0.2701, 0.2986, 0.2205, 0.278, 0.2153, 0.2841, 0.2014, 0.2701, 0.2205, 0.278, 0.2338, 0.2624, 0.2338, 0.2623, 0.2701, 0.2986, 0.2711, 0.2185, 0.2785, 0.2098, 0.2986, 0.2299, 0.2711, 0.2185, 0.26, 0.2315, 0.2299, 0.2014, 0.7032, 0.4854, 0.75, 0.49, 0.7968, 0.4854, 0.7968, 0.4854, 0.8418, 0.4717, 0.8833, 0.4496, 0.8833, 0.4496, 0.9197, 0.4197, 0.9496, 0.3833, 0.9496, 0.3833, 0.9717, 0.3418, 0.9854, 0.2968, 0.9854, 0.2968, 0.99, 0.25, 0.9854, 0.2032, 0.9854, 0.2032, 0.9717, 0.1582, 0.9496, 0.1167, 0.8946, 0.06175, 0.8957, 0.06056, 0.8833, 0.05045, 0.8833, 0.05045, 0.8418, 0.02827, 0.7968, 0.01461, 0.7968, 0.01461, 0.75, 0.01, 0.7032, 0.01461, 0.7032, 0.01461, 0.6582, 0.02827, 0.6167, 0.05045, 0.6167, 0.05045, 0.5803, 0.08029, 0.5504, 0.1167, 0.5504, 0.1167, 0.5283, 0.1582, 0.5146, 0.2032, 0.5146, 0.2032, 0.51, 0.25, 0.5146, 0.2968, 0.5146, 0.2968, 0.5283, 0.3418, 0.5504, 0.3833, 0.5886, 0.4215, 0.5861, 0.4245, 0.6167, 0.4496, 0.6167, 0.4496, 0.6582, 0.4717, 0.7032, 0.4854, 0.7032, 0.4854, 0.7968, 0.4854, 0.9854, 0.2968, 0.7968, 0.4854, 0.8833, 0.4496, 0.9854, 0.2968, 0.8833, 0.4496, 0.9496, 0.3833, 0.9854, 0.2968, 0.8575, 0.1054, 0.8713, 0.08913, 0.7968, 0.01461, 0.8713, 0.08913, 0.8848, 0.07337, 0.7968, 0.01461, 0.8946, 0.06175, 0.8833, 0.05045, 0.7968, 0.01461, 0.8848, 0.07337, 0.7968, 0.01461, 0.7032, 0.01461, 0.5146, 0.2032, 0.7032, 0.01461, 0.6167, 0.05045, 0.5146, 0.2032, 0.6167, 0.05045, 0.5504, 0.1167, 0.5146, 0.2032, 0.6289, 0.3742, 0.6119, 0.3941, 0.7032, 0.4854, 0.6119, 0.3941, 0.5955, 0.4134, 0.7032, 0.4854, 0.5886, 0.4215, 0.6167, 0.4496, 0.7032, 0.4854, 0.5955, 0.4134, 0.8438, 1.0, 0.8125, 1.0, 0.8125, 0.5, 0.8438, 0.5, 0.5146, 0.2968, 0.5504, 0.3833, 0.5955, 0.4134, 0.6119, 0.3941, 0.5146, 0.2032, 0.5146, 0.2968, 0.6119, 0.3941, 0.6289, 0.3742, 0.9854, 0.2032, 0.9496, 0.1167, 0.8848, 0.07337, 0.8713, 0.08913, 0.7032, 0.4854, 0.9854, 0.2968, 0.8575, 0.1054, 0.7165, 0.2712, 0.6289, 0.3742, 0.9854, 0.2968, 0.9854, 0.2032, 0.8713, 0.08913, 0.8575, 0.1054, 0.5504, 0.3833, 0.5886, 0.4215, 0.5955, 0.4134, 0.9496, 0.1167, 0.8946, 0.06175, 0.8848, 0.07337, 0.2986, 0.2299, 0.2986, 0.2701, 0.26, 0.2315, 0.2711, 0.2185, 0.2014, 0.2299, 0.2299, 0.2014, 0.26, 0.2315, 0.2338, 0.2623, 0.2014, 0.2701, 0.2014, 0.2299, 0.2338, 0.2623, 0.2338, 0.2624, 0.2205, 0.278, 0.2299, 0.2014, 0.2701, 0.2014, 0.2785, 0.2098, 0.2711, 0.2185, 0.2701, 0.2986, 0.2299, 0.2986, 0.2153, 0.2841, 0.2205, 0.278, 0.2701, 0.2014, 0.28, 0.208, 0.2785, 0.2098, 0.2299, 0.2986, 0.2128, 0.2872, 0.2127, 0.2871, 0.2153, 0.2841, 0.2128, 0.2872, 0.2118, 0.2882, 0.2127, 0.2871, 0.2128, 0.2872, 0.2127, 0.2871, 0.2127, 0.2871, 0.2701, 0.2014, 0.2792, 0.2063, 0.2806, 0.2074, 0.28, 0.208, 0.2208, 0.2937, 0.2019, 0.322, 0.1908, 0.3129, 0.2118, 0.2882, 0.2128, 0.2872, 0.2792, 0.2063, 0.2981, 0.178, 0.3025, 0.1816, 0.2806, 0.2074, 0.2019, 0.322, 0.1829, 0.3505, 0.1687, 0.3389, 0.1908, 0.3129, 0.2981, 0.178, 0.3171, 0.1495, 0.3246, 0.1556, 0.3025, 0.1816, 0.1829, 0.3505, 0.1598, 0.385, 0.1419, 0.3703, 0.1687, 0.3389, 0.3171, 0.1495, 0.3402, 0.115, 0.3513, 0.1242, 0.3246, 0.1556, 0.1598, 0.385, 0.1357, 0.4211, 0.1139, 0.4033, 0.1419, 0.3703, 0.3402, 0.115, 0.3643, 0.0789, 0.3793, 0.09123, 0.3513, 0.1242, 0.1357, 0.4211, 0.1167, 0.4496, 0.09186, 0.4292, 0.1139, 0.4033, 0.125, 1.0, 0.1151, 1.0, 0.12, 0.5, 0.125, 0.5, 0.5504, 0.3833, 0.5803, 0.4197, 0.5861, 0.4245, 0.5886, 0.4215, 0.3643, 0.0789, 0.3833, 0.05045, 0.4014, 0.06528, 0.3793, 0.09123, 0.625, 1.0, 0.6093, 1.0, 0.6043, 0.5, 0.625, 0.5, 0.9496, 0.1167, 0.9197, 0.08029, 0.8957, 0.06056, 0.8946, 0.06175])
me_cylinder.materials.append(mat_white)
me_cylinder.materials.append(mat_red)
me_cylinder.update()

# ---- objects
ob_cylinder = bpy.data.objects.new('Cylinder', me_cylinder)

# ---- transforms, parenting, visibility, modifiers, constraints
ob_cylinder.location = (0.0, 0.0, 0.0)

# ---- collection membership
col_collection.objects.link(ob_cylinder)

# ---- scene / render settings (as saved in the file)
scene.frame_start = 1; scene.frame_end = 250; scene.frame_set(1)
scene.render.engine = 'BLENDER_EEVEE_NEXT'
scene.cycles.sampling_pattern = 'TABULATED_SOBOL'
scene.view_settings.view_transform = 'Filmic'
bpy.context.view_layer.update()

# ---- added for rendering (the .blend has no active camera and no usable light): camera, sun
cam_auto = bpy.data.cameras.new('AutoCamera')
cam_auto.lens = 50.0
cam_auto.sensor_width = 36.0
cam_auto.clip_end = 1000.0
ob_auto_camera = bpy.data.objects.new('AutoCamera', cam_auto)
scene.collection.objects.link(ob_auto_camera)
ob_auto_camera.location = (1.31173, -1.57408, 1.04939)
ob_auto_camera.rotation_euler = (1.09748, -7.21219e-08, 0.694738)
scene.camera = ob_auto_camera
light_auto_sun = bpy.data.lights.new('AutoSun', 'SUN')
light_auto_sun.energy = 3.0
light_auto_sun.angle = 0.0523599
ob_auto_sun = bpy.data.objects.new('AutoSun', light_auto_sun)
scene.collection.objects.link(ob_auto_sun)
ob_auto_sun.rotation_euler = (0.872665, 0.174533, 0.523599)
bpy.context.view_layer.update()
